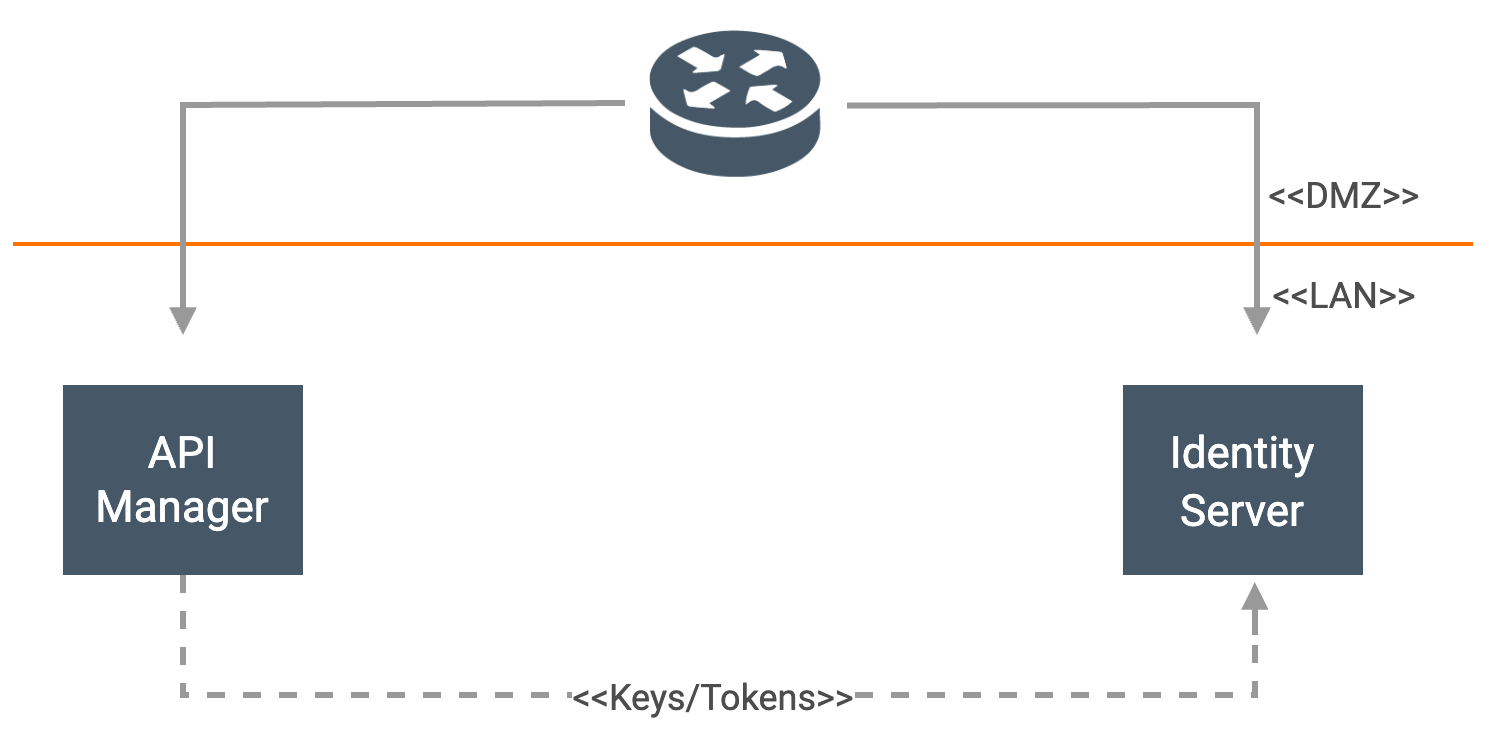

The diagram above was exported from draw.io. Its source (the exported page's mxGraphModel, read from the mxfile embedded in the PNG):
<mxGraphModel dx="4853" dy="1590" grid="0" gridSize="10" guides="1" tooltips="1" connect="1" arrows="1" fold="1" page="1" pageScale="1" pageWidth="850" pageHeight="1100" math="0" shadow="0">
  <root>
    <mxCell id="0" />
    <mxCell id="1" parent="0" />
    <mxCell id="2" value="" style="group;fontFamily=Roboto;fontSource=https%3A%2F%2Ffonts.googleapis.com%2Fcss%3Ffamily%3DRoboto;fontColor=#4D4D4D;" vertex="1" connectable="0" parent="1">
      <mxGeometry x="-1595" y="218" width="730" height="342" as="geometry" />
    </mxCell>
    <object label="" id="3">
      <mxCell style="endArrow=none;html=1;strokeColor=#ff7300;strokeWidth=2;fontFamily=Roboto;fontSource=https%3A%2F%2Ffonts.googleapis.com%2Fcss%3Ffamily%3DRoboto;fontColor=#4D4D4D;" edge="1" parent="2">
        <mxGeometry width="50" height="50" relative="1" as="geometry">
          <mxPoint y="116.5" as="sourcePoint" />
          <mxPoint x="730" y="116.5" as="targetPoint" />
          <Array as="points" />
        </mxGeometry>
      </mxCell>
    </object>
    <mxCell id="4" value="" style="endArrow=block;html=1;strokeColor=#999999;rounded=0;strokeWidth=3;endFill=1;fontFamily=Roboto;fontSource=https%3A%2F%2Ffonts.googleapis.com%2Fcss%3Ffamily%3DRoboto;fontColor=#4D4D4D;" edge="1" parent="2">
      <mxGeometry width="50" height="50" relative="1" as="geometry">
        <mxPoint x="417" y="47.23529411764707" as="sourcePoint" />
        <mxPoint x="622" y="162" as="targetPoint" />
        <Array as="points">
          <mxPoint x="622" y="47" />
        </Array>
      </mxGeometry>
    </mxCell>
    <mxCell id="5" value="" style="endArrow=block;html=1;strokeColor=#999999;endFill=1;strokeWidth=3;rounded=0;fontFamily=Roboto;fontSource=https%3A%2F%2Ffonts.googleapis.com%2Fcss%3Ffamily%3DRoboto;exitX=0;exitY=0.5;exitDx=0;exitDy=0;fontColor=#4D4D4D;" edge="1" parent="2" source="13">
      <mxGeometry width="50" height="50" relative="1" as="geometry">
        <mxPoint x="300" y="47" as="sourcePoint" />
        <mxPoint x="85" y="162" as="targetPoint" />
        <Array as="points">
          <mxPoint x="85" y="47" />
        </Array>
      </mxGeometry>
    </mxCell>
    <mxCell id="6" value="&lt;font style=&quot;font-size: 22px&quot;&gt;API&lt;br&gt;Manager&lt;/font&gt;" style="rounded=0;whiteSpace=wrap;html=1;fontFamily=Roboto;fillColor=#465867;fontColor=#FFFFFF;strokeColor=none;spacingTop=1;spacing=2;fontSource=https%3A%2F%2Ffonts.googleapis.com%2Fcss%3Ffamily%3DRoboto;" vertex="1" parent="2">
      <mxGeometry x="25" y="187" width="120" height="95" as="geometry" />
    </mxCell>
    <mxCell id="7" value="&lt;span style=&quot;font-size: 22px&quot;&gt;Identity Server&lt;/span&gt;" style="rounded=0;whiteSpace=wrap;html=1;fontSize=24;fontColor=#FFFFFF;fillColor=#465867;strokeColor=none;spacingTop=1;spacing=2;fontFamily=Roboto;fontSource=https%3A%2F%2Ffonts.googleapis.com%2Fcss%3Ffamily%3DRoboto;" vertex="1" parent="2">
      <mxGeometry x="555" y="187" width="120" height="95" as="geometry" />
    </mxCell>
    <mxCell id="8" value="&lt;font style=&quot;font-size: 18px&quot;&gt;&amp;lt;&amp;lt;DMZ&amp;gt;&amp;gt;&lt;/font&gt;" style="text;html=1;strokeColor=none;fillColor=none;align=center;verticalAlign=middle;whiteSpace=wrap;rounded=0;fontFamily=Roboto;fontColor=#4D4D4D;fontSource=https%3A%2F%2Ffonts.googleapis.com%2Fcss%3Ffamily%3DRoboto;" vertex="1" parent="2">
      <mxGeometry x="646" y="82" width="40" height="20" as="geometry" />
    </mxCell>
    <mxCell id="9" value="&lt;font style=&quot;font-size: 18px&quot;&gt;&amp;lt;&amp;lt;LAN&amp;gt;&amp;gt;&lt;/font&gt;" style="text;html=1;strokeColor=none;fillColor=none;align=center;verticalAlign=middle;whiteSpace=wrap;rounded=0;fontFamily=Roboto;fontColor=#4D4D4D;fontSource=https%3A%2F%2Ffonts.googleapis.com%2Fcss%3Ffamily%3DRoboto;" vertex="1" parent="2">
      <mxGeometry x="646" y="132" width="40" height="20" as="geometry" />
    </mxCell>
    <mxCell id="10" value="" style="endArrow=none;dashed=1;html=1;strokeColor=#999999;exitX=0.5;exitY=1;exitDx=0;exitDy=0;rounded=0;strokeWidth=3;fontFamily=Roboto;fontSource=https%3A%2F%2Ffonts.googleapis.com%2Fcss%3Ffamily%3DRoboto;fontColor=#4D4D4D;" edge="1" parent="2" source="6">
      <mxGeometry width="50" height="50" relative="1" as="geometry">
        <mxPoint x="-36" y="532" as="sourcePoint" />
        <mxPoint x="621" y="312" as="targetPoint" />
        <Array as="points">
          <mxPoint x="85" y="342" />
          <mxPoint x="621" y="342" />
        </Array>
      </mxGeometry>
    </mxCell>
    <mxCell id="11" value="&lt;font style=&quot;font-size: 18px&quot;&gt;&amp;lt;&amp;lt;Keys/Tokens&amp;gt;&amp;gt;&lt;/font&gt;" style="text;html=1;resizable=0;points=[];align=center;verticalAlign=middle;labelBackgroundColor=#ffffff;fontFamily=Roboto;fontColor=#4D4D4D;fontSize=18;fontSource=https%3A%2F%2Ffonts.googleapis.com%2Fcss%3Ffamily%3DRoboto;" vertex="1" connectable="0" parent="10">
      <mxGeometry x="-0.279" y="-1" relative="1" as="geometry">
        <mxPoint x="97" y="-2" as="offset" />
      </mxGeometry>
    </mxCell>
    <mxCell id="12" value="" style="endArrow=block;html=1;strokeColor=#999999;entryX=0.549;entryY=1.037;entryDx=0;entryDy=0;entryPerimeter=0;endFill=1;strokeWidth=3;fontFamily=Roboto;fontSource=https%3A%2F%2Ffonts.googleapis.com%2Fcss%3Ffamily%3DRoboto;fontColor=#4D4D4D;" edge="1" parent="2" target="7">
      <mxGeometry width="50" height="50" relative="1" as="geometry">
        <mxPoint x="621" y="312" as="sourcePoint" />
        <mxPoint x="653.5" y="292" as="targetPoint" />
      </mxGeometry>
    </mxCell>
    <mxCell id="13" value="" style="shape=image;verticalLabelPosition=bottom;labelBackgroundColor=#ffffff;verticalAlign=top;aspect=fixed;imageAspect=0;image=data:image/png,(base64 omitted: 10088 chars);fontFamily=Roboto;fontSource=https%3A%2F%2Ffonts.googleapis.com%2Fcss%3Ffamily%3DRoboto;fontColor=#4D4D4D;" vertex="1" parent="2">
      <mxGeometry x="306" width="108" height="92" as="geometry" />
    </mxCell>
  </root>
</mxGraphModel>